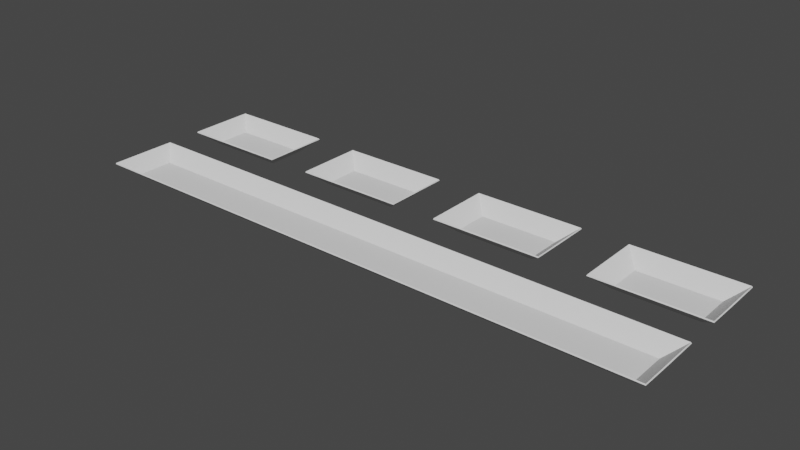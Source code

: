 # Source: Room_Base.blend  (saved by Blender 2.90.8; exported with 4.5.12 LTS)
import bpy
from mathutils import Matrix  # noqa: F401  (used for matrix-valued properties, if any)

bpy.ops.wm.read_factory_settings(use_empty=True)
scene = bpy.context.scene
scene.name = 'Scene'

# ---- collections
col_collection = bpy.data.collections.new('Collection'); scene.collection.children.link(col_collection)

# ---- world
world_world = bpy.data.worlds.new('World'); scene.world = world_world
world_world.use_nodes = True; world_world.node_tree.nodes.clear()
_N = world_world.node_tree.nodes; _L = world_world.node_tree.links
n0 = _N.new('ShaderNodeOutputWorld'); n0.name = 'World Output'; n0.location = (300, 300)
n1 = _N.new('ShaderNodeBackground'); n1.name = 'Background'; n1.location = (10, 300)
n1.inputs[0].default_value = (0.05088, 0.05088, 0.05088, 1.0)
_L.new(n1.outputs[0], n0.inputs[0])
n0.is_active_output = True
world_world.color = (0.05088, 0.05088, 0.05088)
world_world.use_sun_shadow = False
world_world.sun_shadow_jitter_overblur = 0.0

# ---- meshes
me_plane_004 = bpy.data.meshes.new('Plane.004')
me_plane_004.from_pydata([(195.0, 3.06e-07, 7.0), (201.0, 5.0, 12.88), (-15.0, 3.06e-07, 7.0), (-21.04, 5.0, 12.88), (195.0, -3.06e-07, -7.0), (201.0, 5.0, -12.88), (195.0, 0.0, 0.0), (201.0, 5.0, -2.186e-07), (-15.0, -3.06e-07, -7.0), (-21.04, 5.0, -12.88), (-15.0, 0.0, 0.0), (-21.04, 5.0, -2.186e-07), (15.0, -1.442e-06, -33.0), (21.04, 5.0, -27.12), (-15.0, -1.442e-06, -33.0), (0.0, 5.0, -27.12), (0.0, -1.442e-06, -33.0), (-21.04, 5.0, -27.12), (15.0, -2.054e-06, -47.0), (21.04, 5.0, -52.88), (15.0, -1.748e-06, -40.0), (21.04, 5.0, -40.0), (-15.0, -2.054e-06, -47.0), (0.0, 5.0, -52.88), (0.0, -2.054e-06, -47.0), (-21.04, 5.0, -52.88), (0.0, -1.748e-06, -40.0), (-15.0, -1.748e-06, -40.0), (-21.04, 5.0, -40.0), (75.0, -1.442e-06, -33.0), (81.04, 5.0, -27.12), (45.0, -1.442e-06, -33.0), (60.0, 5.0, -27.12), (60.0, -1.442e-06, -33.0), (38.96, 5.0, -27.12), (75.0, -2.054e-06, -47.0), (81.04, 5.0, -52.88), (75.0, -1.748e-06, -40.0), (81.04, 5.0, -40.0), (45.0, -2.054e-06, -47.0), (60.0, 5.0, -52.88), (60.0, -2.054e-06, -47.0), (38.96, 5.0, -52.88), (60.0, -1.748e-06, -40.0), (45.0, -1.748e-06, -40.0), (38.96, 5.0, -40.0), (135.0, -1.442e-06, -33.0), (141.0, 5.0, -27.12), (105.0, -1.442e-06, -33.0), (120.0, 5.0, -27.12), (120.0, -1.442e-06, -33.0), (98.96, 5.0, -27.12), (135.0, -2.054e-06, -47.0), (141.0, 5.0, -52.88), (135.0, -1.748e-06, -40.0), (141.0, 5.0, -40.0), (105.0, -2.054e-06, -47.0), (120.0, 5.0, -52.88), (120.0, -2.054e-06, -47.0), (98.96, 5.0, -52.88), (120.0, -1.748e-06, -40.0), (105.0, -1.748e-06, -40.0), (98.96, 5.0, -40.0), (195.0, -1.442e-06, -33.0), (201.0, 5.0, -27.12), (165.0, -1.442e-06, -33.0), (180.0, 5.0, -27.12), (180.0, -1.442e-06, -33.0), (159.0, 5.0, -27.12), (195.0, -2.054e-06, -47.0), (201.0, 5.0, -52.88), (195.0, -1.748e-06, -40.0), (201.0, 5.0, -40.0), (165.0, -2.054e-06, -47.0), (180.0, 5.0, -52.88), (180.0, -2.054e-06, -47.0), (159.0, 5.0, -52.88), (180.0, -1.748e-06, -40.0), (165.0, -1.748e-06, -40.0), (159.0, 5.0, -40.0)], [], [(6, 0, 1, 7), (10, 11, 3, 2), (6, 7, 5, 4), (10, 6, 4, 8), (1, 0, 2, 3), (10, 8, 9, 11), (6, 10, 2, 0), (5, 9, 8, 4), (20, 12, 13, 21), (16, 12, 20, 26), (12, 16, 15, 13), (27, 28, 17, 14), (16, 26, 27, 14), (14, 17, 15, 16), (20, 21, 19, 18), (24, 26, 20, 18), (18, 19, 23, 24), (27, 22, 25, 28), (24, 22, 27, 26), (22, 24, 23, 25), (37, 29, 30, 38), (33, 29, 37, 43), (29, 33, 32, 30), (44, 45, 34, 31), (33, 43, 44, 31), (31, 34, 32, 33), (37, 38, 36, 35), (41, 43, 37, 35), (35, 36, 40, 41), (44, 39, 42, 45), (41, 39, 44, 43), (39, 41, 40, 42), (54, 46, 47, 55), (50, 46, 54, 60), (46, 50, 49, 47), (61, 62, 51, 48), (50, 60, 61, 48), (48, 51, 49, 50), (54, 55, 53, 52), (58, 60, 54, 52), (52, 53, 57, 58), (61, 56, 59, 62), (58, 56, 61, 60), (56, 58, 57, 59), (71, 63, 64, 72), (67, 63, 71, 77), (63, 67, 66, 64), (78, 79, 68, 65), (67, 77, 78, 65), (65, 68, 66, 67), (71, 72, 70, 69), (75, 77, 71, 69), (69, 70, 74, 75), (78, 73, 76, 79), (75, 73, 78, 77), (73, 75, 74, 76)])
_uv = me_plane_004.uv_layers.new(name='UVMap')
_uv.uv.foreach_set('vector', [0.0, 0.0, 0.0, 0.0, 0.0, 0.0, 0.0, 0.0, 0.0, 0.0, 0.0, 0.0, 0.0, 0.0, 0.0, 0.0, 0.0, 0.0, 0.0, 0.0, 0.0, 0.0, 0.0, 0.0, 0.0, 0.0, 0.0, 0.0, 0.0, 0.0, 0.0, 0.0, 0.0, 0.0, 0.0, 0.0, 0.0, 0.0, 0.0, 0.0, 0.0, 0.0, 0.0, 0.0, 0.0, 0.0, 0.0, 0.0, 0.0, 0.0, 0.0, 0.0, 0.0, 0.0, 0.0, 0.0, 0.0, 0.0, 0.0, 0.0, 0.0, 0.0, 0.0, 0.0, 0.0, 0.0, 0.0, 0.0, 0.0, 0.0, 0.0, 0.0, 0.0, 0.0, 0.0, 0.0, 0.0, 0.0, 0.0, 0.0, 0.0, 0.0, 0.0, 0.0, 0.0, 0.0, 0.0, 0.0, 0.0, 0.0, 0.0, 0.0, 0.0, 0.0, 0.0, 0.0, 0.0, 0.0, 0.0, 0.0, 0.0, 0.0, 0.0, 0.0, 0.0, 0.0, 0.0, 0.0, 0.0, 0.0, 0.0, 0.0, 0.0, 0.0, 0.0, 0.0, 0.0, 0.0, 0.0, 0.0, 0.0, 0.0, 0.0, 0.0, 0.0, 0.0, 0.0, 0.0, 0.0, 0.0, 0.0, 0.0, 0.0, 0.0, 0.0, 0.0, 0.0, 0.0, 0.0, 0.0, 0.0, 0.0, 0.0, 0.0, 0.0, 0.0, 0.0, 0.0, 0.0, 0.0, 0.0, 0.0, 0.0, 0.0, 0.0, 0.0, 0.0, 0.0, 0.0, 0.0, 0.0, 0.0, 0.0, 0.0, 0.0, 0.0, 0.0, 0.0, 0.0, 0.0, 0.0, 0.0, 0.0, 0.0, 0.0, 0.0, 0.0, 0.0, 0.0, 0.0, 0.0, 0.0, 0.0, 0.0, 0.0, 0.0, 0.0, 0.0, 0.0, 0.0, 0.0, 0.0, 0.0, 0.0, 0.0, 0.0, 0.0, 0.0, 0.0, 0.0, 0.0, 0.0, 0.0, 0.0, 0.0, 0.0, 0.0, 0.0, 0.0, 0.0, 0.0, 0.0, 0.0, 0.0, 0.0, 0.0, 0.0, 0.0, 0.0, 0.0, 0.0, 0.0, 0.0, 0.0, 0.0, 0.0, 0.0, 0.0, 0.0, 0.0, 0.0, 0.0, 0.0, 0.0, 0.0, 0.0, 0.0, 0.0, 0.0, 0.0, 0.0, 0.0, 0.0, 0.0, 0.0, 0.0, 0.0, 0.0, 0.0, 0.0, 0.0, 0.0, 0.0, 0.0, 0.0, 0.0, 0.0, 0.0, 0.0, 0.0, 0.0, 0.0, 0.0, 0.0, 0.0, 0.0, 0.0, 0.0, 0.0, 0.0, 0.0, 0.0, 0.0, 0.0, 0.0, 0.0, 0.0, 0.0, 0.0, 0.0, 0.0, 0.0, 0.0, 0.0, 0.0, 0.0, 0.0, 0.0, 0.0, 0.0, 0.0, 0.0, 0.0, 0.0, 0.0, 0.0, 0.0, 0.0, 0.0, 0.0, 0.0, 0.0, 0.0, 0.0, 0.0, 0.0, 0.0, 0.0, 0.0, 0.0, 0.0, 0.0, 0.0, 0.0, 0.0, 0.0, 0.0, 0.0, 0.0, 0.0, 0.0, 0.0, 0.0, 0.0, 0.0, 0.0, 0.0, 0.0, 0.0, 0.0, 0.0, 0.0, 0.0, 0.0, 0.0, 0.0, 0.0, 0.0, 0.0, 0.0, 0.0, 0.0, 0.0, 0.0, 0.0, 0.0, 0.0, 0.0, 0.0, 0.0, 0.0, 0.0, 0.0, 0.0, 0.0, 0.0, 0.0, 0.0, 0.0, 0.0, 0.0, 0.0, 0.0, 0.0, 0.0, 0.0, 0.0, 0.0, 0.0, 0.0, 0.0, 0.0, 0.0, 0.0, 0.0, 0.0, 0.0, 0.0, 0.0, 0.0, 0.0, 0.0, 0.0, 0.0, 0.0, 0.0, 0.0, 0.0, 0.0, 0.0, 0.0, 0.0, 0.0, 0.0, 0.0, 0.0, 0.0, 0.0, 0.0, 0.0, 0.0, 0.0, 0.0, 0.0, 0.0, 0.0, 0.0, 0.0, 0.0, 0.0, 0.0, 0.0, 0.0, 0.0, 0.0, 0.0, 0.0, 0.0, 0.0, 0.0, 0.0, 0.0, 0.0, 0.0, 0.0, 0.0, 0.0, 0.0, 0.0, 0.0, 0.0, 0.0, 0.0, 0.0, 0.0, 0.0, 0.0, 0.0, 0.0, 0.0, 0.0, 0.0, 0.0, 0.0, 0.0, 0.0, 0.0, 0.0])
me_plane_004.use_remesh_fix_poles = True
me_plane_004.use_remesh_preserve_attributes = False
me_plane_004.use_mirror_vertex_groups = False
me_plane_004.update()

# ---- objects
ob_plane_004 = bpy.data.objects.new('Plane.004', me_plane_004)

# ---- transforms, parenting, visibility, modifiers, constraints
ob_plane_004.location = (0.0, 0.0, -1.56)
ob_plane_004.rotation_euler = (1.571, -0.0, 0.0)
ob_plane_004.lineart.crease_threshold = 0.0
_m = ob_plane_004.modifiers.new('Solidify', 'SOLIDIFY')
_m.thickness = 0.45
_m.use_even_offset = True

# ---- collection membership
col_collection.objects.link(ob_plane_004)

# ---- scene / render settings (as saved in the file)
scene.frame_start = 1; scene.frame_end = 250; scene.frame_set(0)
scene.render.engine = 'BLENDER_EEVEE_NEXT'
scene.cycles.use_denoising = False
scene.cycles.samples = 128
scene.cycles.sampling_pattern = 'TABULATED_SOBOL'
scene.cycles.use_adaptive_sampling = False
scene.cycles.use_light_tree = False
scene.view_settings.view_transform = 'Filmic'
bpy.context.view_layer.update()

# ---- added for rendering (the .blend has no active camera and no usable light): camera, sun
cam_auto = bpy.data.cameras.new('AutoCamera')
cam_auto.lens = 50.0
cam_auto.sensor_width = 36.0
cam_auto.clip_end = 3773.05
ob_auto_camera = bpy.data.objects.new('AutoCamera', cam_auto)
scene.collection.objects.link(ob_auto_camera)
ob_auto_camera.location = (304.99, -237.932, 172.7)
ob_auto_camera.rotation_euler = (1.09748, -7.21219e-08, 0.694738)
scene.camera = ob_auto_camera
light_auto_sun = bpy.data.lights.new('AutoSun', 'SUN')
light_auto_sun.energy = 3.0
light_auto_sun.angle = 0.0523599
ob_auto_sun = bpy.data.objects.new('AutoSun', light_auto_sun)
scene.collection.objects.link(ob_auto_sun)
ob_auto_sun.rotation_euler = (0.872665, 0.174533, 0.523599)
bpy.context.view_layer.update()
